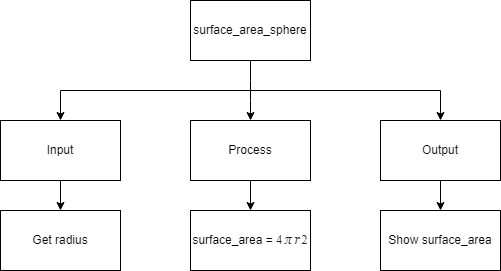

The diagram above was exported from draw.io. Its source (the exported page's mxGraphModel, read from the mxfile embedded in the PNG):
<mxGraphModel dx="1074" dy="749" grid="1" gridSize="10" guides="1" tooltips="1" connect="1" arrows="1" fold="1" page="1" pageScale="1" pageWidth="827" pageHeight="1169" math="0" shadow="0">
  <root>
    <mxCell id="0" />
    <mxCell id="1" parent="0" />
    <mxCell id="2" style="edgeStyle=none;html=1;exitX=0.5;exitY=1;exitDx=0;exitDy=0;" edge="1" parent="1" source="5" target="9">
      <mxGeometry relative="1" as="geometry">
        <Array as="points">
          <mxPoint x="400" y="160" />
        </Array>
      </mxGeometry>
    </mxCell>
    <mxCell id="3" style="edgeStyle=none;html=1;entryX=0.5;entryY=0;entryDx=0;entryDy=0;rounded=0;" edge="1" parent="1" target="11">
      <mxGeometry relative="1" as="geometry">
        <mxPoint x="400" y="160" as="sourcePoint" />
        <Array as="points">
          <mxPoint x="590" y="160" />
        </Array>
      </mxGeometry>
    </mxCell>
    <mxCell id="4" style="edgeStyle=none;rounded=0;html=1;entryX=0.5;entryY=0;entryDx=0;entryDy=0;" edge="1" parent="1" target="7">
      <mxGeometry relative="1" as="geometry">
        <mxPoint x="400" y="160" as="sourcePoint" />
        <Array as="points">
          <mxPoint x="210" y="160" />
        </Array>
      </mxGeometry>
    </mxCell>
    <mxCell id="5" value="surface_area_sphere" style="rounded=0;whiteSpace=wrap;html=1;" vertex="1" parent="1">
      <mxGeometry x="340" y="70" width="120" height="60" as="geometry" />
    </mxCell>
    <mxCell id="6" style="edgeStyle=none;rounded=0;html=1;" edge="1" parent="1" source="7" target="12">
      <mxGeometry relative="1" as="geometry" />
    </mxCell>
    <mxCell id="7" value="Input" style="rounded=0;whiteSpace=wrap;html=1;" vertex="1" parent="1">
      <mxGeometry x="150" y="190" width="120" height="60" as="geometry" />
    </mxCell>
    <mxCell id="8" style="edgeStyle=none;rounded=0;html=1;" edge="1" parent="1" source="9" target="14">
      <mxGeometry relative="1" as="geometry" />
    </mxCell>
    <mxCell id="9" value="Process" style="rounded=0;whiteSpace=wrap;html=1;" vertex="1" parent="1">
      <mxGeometry x="340" y="190" width="120" height="60" as="geometry" />
    </mxCell>
    <mxCell id="10" style="edgeStyle=none;rounded=0;html=1;" edge="1" parent="1" source="11" target="13">
      <mxGeometry relative="1" as="geometry" />
    </mxCell>
    <mxCell id="11" value="Output" style="rounded=0;whiteSpace=wrap;html=1;" vertex="1" parent="1">
      <mxGeometry x="530" y="190" width="120" height="60" as="geometry" />
    </mxCell>
    <mxCell id="12" value="Get radius" style="rounded=0;whiteSpace=wrap;html=1;" vertex="1" parent="1">
      <mxGeometry x="150" y="280" width="120" height="60" as="geometry" />
    </mxCell>
    <mxCell id="13" value="Show surface_area" style="rounded=0;whiteSpace=wrap;html=1;" vertex="1" parent="1">
      <mxGeometry x="530" y="280" width="120" height="60" as="geometry" />
    </mxCell>
    <mxCell id="14" value="surface_area =&amp;nbsp;&lt;font style=&quot;font-size: 12px&quot;&gt;&lt;div class=&quot;lr-fy-eq-elem&quot; style=&quot;display: inline-block ; position: relative ; transition: all 0.05s ease-in-out 0s ; color: rgb(32 , 33 , 36) ; font-family: &amp;#34;stixgeneral&amp;#34; , &amp;#34;georgia&amp;#34; ; background-color: rgb(255 , 255 , 255)&quot;&gt;&lt;div class=&quot;lr-fy-ecv lr-fy-eq-elem&quot; style=&quot;display: inline-block ; position: relative ; transition: all 0.05s ease-in-out 0s ; font-family: &amp;#34;stixgeneral&amp;#34; , &amp;#34;times&amp;#34; , &amp;#34;times new roman&amp;#34; , serif ; font-size: 12px&quot;&gt;4&lt;/div&gt;&lt;div class=&quot;lr-fy-eq-elem lr-fy-eq-add&quot; style=&quot;display: inline-block ; position: relative ; transition: all 0.05s ease-in-out 0s ; margin-left: 0.2em ; font-size: 12px&quot;&gt;&lt;/div&gt;&lt;div class=&quot;lr-fy-ecl lr-fy-eq-elem&quot; style=&quot;display: inline-block ; position: relative ; transition: all 0.05s ease-in-out 0s ; font-style: italic ; font-size: 12px&quot;&gt;π&lt;/div&gt;&lt;/div&gt;&lt;div class=&quot;lr-fy-eq-elem lr-fy-eq-add&quot; style=&quot;display: inline-block ; position: relative ; transition: all 0.05s ease-in-out 0s ; color: rgb(32 , 33 , 36) ; font-family: &amp;#34;stixgeneral&amp;#34; , &amp;#34;georgia&amp;#34; ; background-color: rgb(255 , 255 , 255) ; margin-left: 0.2em&quot;&gt;&lt;/div&gt;&lt;div class=&quot;lr-fy-eq-elem&quot; style=&quot;display: inline-block ; position: relative ; transition: all 0.05s ease-in-out 0s ; color: rgb(32 , 33 , 36) ; font-family: &amp;#34;stixgeneral&amp;#34; , &amp;#34;georgia&amp;#34; ; background-color: rgb(255 , 255 , 255)&quot;&gt;&lt;div class=&quot;lr-fy-el lr-fy-eq-elem&quot; style=&quot;display: inline-block ; position: relative ; transition: all 0.05s ease-in-out 0s ; margin: -4px ; padding: 4px ; font-style: italic ; cursor: pointer ; font-size: 12px&quot;&gt;r&lt;/div&gt;&lt;div class=&quot;lr-fy-ecv lr-fy-eq-elem&quot; style=&quot;display: inline-block ; position: relative ; transition: all 0.05s ease-in-out 0s ; font-family: &amp;#34;stixgeneral&amp;#34; , &amp;#34;times&amp;#34; , &amp;#34;times new roman&amp;#34; , serif ; margin-left: 0.15em ; vertical-align: top ; font-size: 12px&quot;&gt;2&lt;/div&gt;&lt;/div&gt;&lt;/font&gt;" style="rounded=0;whiteSpace=wrap;html=1;" vertex="1" parent="1">
      <mxGeometry x="340" y="280" width="120" height="60" as="geometry" />
    </mxCell>
  </root>
</mxGraphModel>